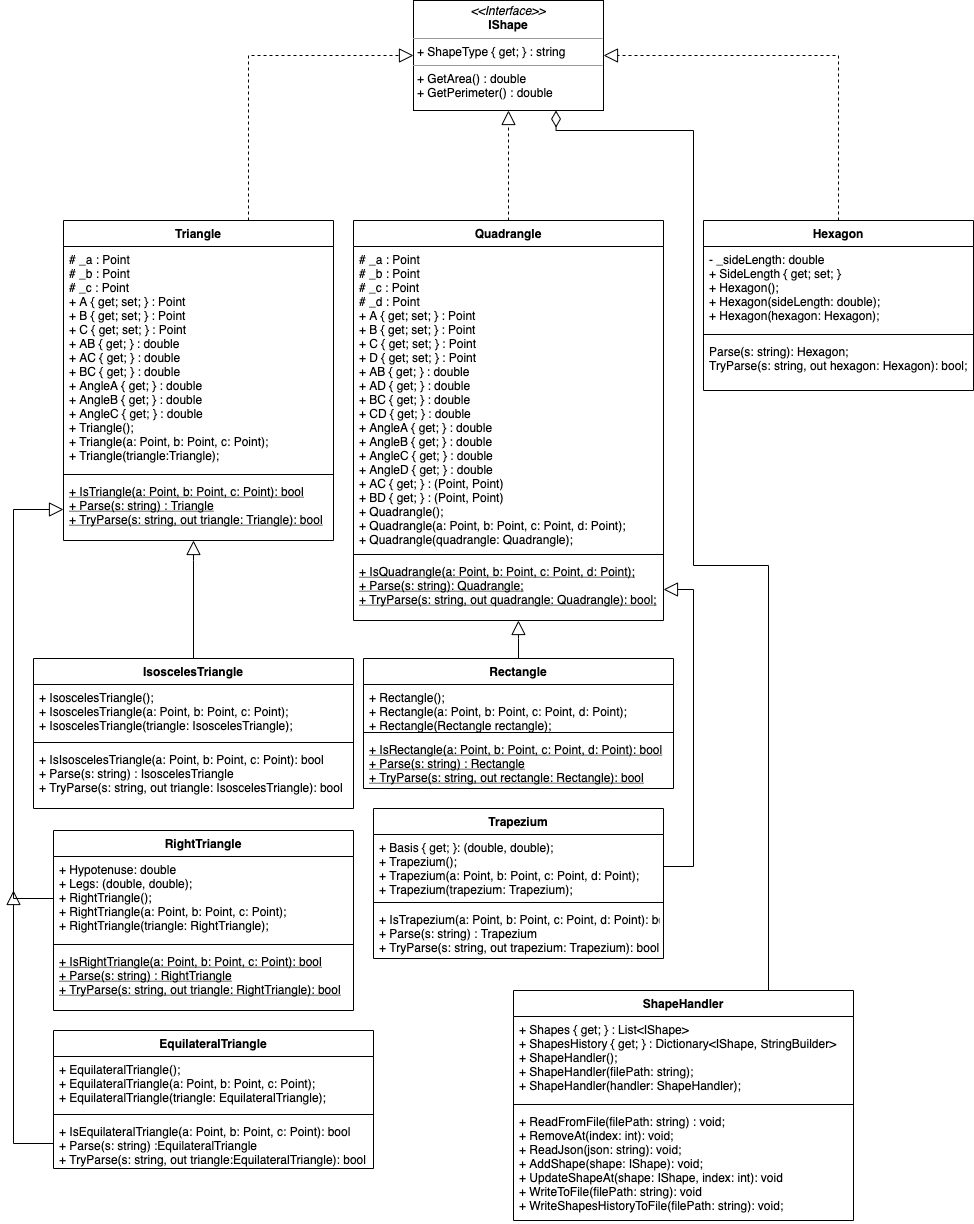

The diagram above was exported from draw.io. Its source (the exported page's mxGraphModel, read from the mxfile embedded in the PNG):
<mxGraphModel dx="2108" dy="960" grid="1" gridSize="10" guides="1" tooltips="1" connect="1" arrows="1" fold="1" page="1" pageScale="1" pageWidth="827" pageHeight="1169" math="0" shadow="0">
  <root>
    <mxCell id="0" />
    <mxCell id="1" parent="0" />
    <mxCell id="CvxQUl-fv7652Qb_NtTM-1" value="&lt;p style=&quot;margin: 0px ; margin-top: 4px ; text-align: center&quot;&gt;&lt;i&gt;&amp;lt;&amp;lt;Interface&amp;gt;&amp;gt;&lt;/i&gt;&lt;br&gt;&lt;b&gt;IShape&lt;/b&gt;&lt;/p&gt;&lt;hr size=&quot;1&quot;&gt;&lt;p style=&quot;margin: 0px ; margin-left: 4px&quot;&gt;+ ShapeType { get; } : string&lt;/p&gt;&lt;hr size=&quot;1&quot;&gt;&lt;p style=&quot;margin: 0px ; margin-left: 4px&quot;&gt;+ GetArea() : double&lt;/p&gt;&lt;p style=&quot;margin: 0px ; margin-left: 4px&quot;&gt;+ GetPerimeter() : double&lt;/p&gt;" style="verticalAlign=top;align=left;overflow=fill;fontSize=12;fontFamily=Helvetica;html=1;" parent="1" vertex="1">
      <mxGeometry x="340" y="300" width="190" height="110" as="geometry" />
    </mxCell>
    <mxCell id="CvxQUl-fv7652Qb_NtTM-6" style="edgeStyle=orthogonalEdgeStyle;rounded=0;orthogonalLoop=1;jettySize=auto;html=1;entryX=0;entryY=0.5;entryDx=0;entryDy=0;dashed=1;endArrow=block;endFill=0;strokeWidth=1;endSize=12;" parent="1" source="CvxQUl-fv7652Qb_NtTM-2" target="CvxQUl-fv7652Qb_NtTM-1" edge="1">
      <mxGeometry relative="1" as="geometry">
        <mxPoint x="245" y="350" as="targetPoint" />
        <Array as="points">
          <mxPoint x="175" y="355" />
        </Array>
      </mxGeometry>
    </mxCell>
    <mxCell id="CvxQUl-fv7652Qb_NtTM-2" value="Triangle" style="swimlane;fontStyle=1;align=center;verticalAlign=top;childLayout=stackLayout;horizontal=1;startSize=26;horizontalStack=0;resizeParent=1;resizeParentMax=0;resizeLast=0;collapsible=1;marginBottom=0;" parent="1" vertex="1">
      <mxGeometry x="-10" y="520" width="270" height="320" as="geometry" />
    </mxCell>
    <mxCell id="CvxQUl-fv7652Qb_NtTM-3" value="# _a : Point&#10;# _b : Point&#10;# _c : Point&#10;+ A { get; set; } : Point&#10;+ B { get; set; } : Point&#10;+ C { get; set; } : Point&#10;+ AB { get; } : double&#10;+ AC { get; } : double&#10;+ BC { get; } : double&#10;+ AngleA { get; } : double&#10;+ AngleB { get; } : double&#10;+ AngleC { get; } : double&#10;+ Triangle();&#10;+ Triangle(a: Point, b: Point, c: Point);&#10;+ Triangle(triangle:Triangle);&#10;" style="text;strokeColor=none;fillColor=none;align=left;verticalAlign=top;spacingLeft=4;spacingRight=4;overflow=hidden;rotatable=0;points=[[0,0.5],[1,0.5]];portConstraint=eastwest;" parent="CvxQUl-fv7652Qb_NtTM-2" vertex="1">
      <mxGeometry y="26" width="270" height="224" as="geometry" />
    </mxCell>
    <mxCell id="CvxQUl-fv7652Qb_NtTM-4" value="" style="line;strokeWidth=1;fillColor=none;align=left;verticalAlign=middle;spacingTop=-1;spacingLeft=3;spacingRight=3;rotatable=0;labelPosition=right;points=[];portConstraint=eastwest;" parent="CvxQUl-fv7652Qb_NtTM-2" vertex="1">
      <mxGeometry y="250" width="270" height="8" as="geometry" />
    </mxCell>
    <mxCell id="CvxQUl-fv7652Qb_NtTM-5" value="+ IsTriangle(a: Point, b: Point, c: Point): bool&#10;+ Parse(s: string) : Triangle&#10;+ TryParse(s: string, out triangle: Triangle): bool" style="text;strokeColor=none;fillColor=none;align=left;verticalAlign=top;spacingLeft=4;spacingRight=4;overflow=hidden;rotatable=0;points=[[0,0.5],[1,0.5]];portConstraint=eastwest;fontStyle=4" parent="CvxQUl-fv7652Qb_NtTM-2" vertex="1">
      <mxGeometry y="258" width="270" height="62" as="geometry" />
    </mxCell>
    <mxCell id="CvxQUl-fv7652Qb_NtTM-12" style="edgeStyle=orthogonalEdgeStyle;rounded=0;orthogonalLoop=1;jettySize=auto;html=1;entryX=0.5;entryY=1;entryDx=0;entryDy=0;dashed=1;endArrow=block;endFill=0;endSize=12;strokeWidth=1;" parent="1" source="CvxQUl-fv7652Qb_NtTM-7" target="CvxQUl-fv7652Qb_NtTM-1" edge="1">
      <mxGeometry relative="1" as="geometry" />
    </mxCell>
    <mxCell id="CvxQUl-fv7652Qb_NtTM-7" value="Quadrangle" style="swimlane;fontStyle=1;align=center;verticalAlign=top;childLayout=stackLayout;horizontal=1;startSize=26;horizontalStack=0;resizeParent=1;resizeParentMax=0;resizeLast=0;collapsible=1;marginBottom=0;" parent="1" vertex="1">
      <mxGeometry x="280" y="520" width="310" height="400" as="geometry" />
    </mxCell>
    <mxCell id="CvxQUl-fv7652Qb_NtTM-8" value="# _a : Point&#10;# _b : Point&#10;# _c : Point&#10;# _d : Point&#10;+ A { get; set; } : Point&#10;+ B { get; set; } : Point&#10;+ C { get; set; } : Point&#10;+ D { get; set; } : Point&#10;+ AB { get; } : double&#10;+ AD { get; } : double&#10;+ BC { get; } : double&#10;+ CD { get; } : double&#10;+ AngleA { get; } : double&#10;+ AngleB { get; } : double&#10;+ AngleC { get; } : double&#10;+ AngleD { get; } : double&#10;+ AC { get; } : (Point, Point)&#10;+ BD { get; } : (Point, Point)&#10;+ Quadrangle();&#10;+ Quadrangle(a: Point, b: Point, c: Point, d: Point);&#10;+ Quadrangle(quadrangle: Quadrangle);" style="text;strokeColor=none;fillColor=none;align=left;verticalAlign=top;spacingLeft=4;spacingRight=4;overflow=hidden;rotatable=0;points=[[0,0.5],[1,0.5]];portConstraint=eastwest;" parent="CvxQUl-fv7652Qb_NtTM-7" vertex="1">
      <mxGeometry y="26" width="310" height="304" as="geometry" />
    </mxCell>
    <mxCell id="CvxQUl-fv7652Qb_NtTM-9" value="" style="line;strokeWidth=1;fillColor=none;align=left;verticalAlign=middle;spacingTop=-1;spacingLeft=3;spacingRight=3;rotatable=0;labelPosition=right;points=[];portConstraint=eastwest;" parent="CvxQUl-fv7652Qb_NtTM-7" vertex="1">
      <mxGeometry y="330" width="310" height="8" as="geometry" />
    </mxCell>
    <mxCell id="CvxQUl-fv7652Qb_NtTM-10" value="+ IsQuadrangle(a: Point, b: Point, c: Point, d: Point);&#10;+ Parse(s: string): Quadrangle;&#10;+ TryParse(s: string, out quadrangle: Quadrangle): bool;" style="text;strokeColor=none;fillColor=none;align=left;verticalAlign=top;spacingLeft=4;spacingRight=4;overflow=hidden;rotatable=0;points=[[0,0.5],[1,0.5]];portConstraint=eastwest;fontStyle=4" parent="CvxQUl-fv7652Qb_NtTM-7" vertex="1">
      <mxGeometry y="338" width="310" height="62" as="geometry" />
    </mxCell>
    <mxCell id="CvxQUl-fv7652Qb_NtTM-21" style="edgeStyle=orthogonalEdgeStyle;rounded=0;orthogonalLoop=1;jettySize=auto;html=1;dashed=1;endArrow=block;endFill=0;endSize=12;strokeWidth=1;entryX=1;entryY=0.5;entryDx=0;entryDy=0;" parent="1" source="CvxQUl-fv7652Qb_NtTM-17" target="CvxQUl-fv7652Qb_NtTM-1" edge="1">
      <mxGeometry relative="1" as="geometry">
        <mxPoint x="765" y="360" as="targetPoint" />
        <Array as="points">
          <mxPoint x="765" y="355" />
        </Array>
      </mxGeometry>
    </mxCell>
    <mxCell id="CvxQUl-fv7652Qb_NtTM-17" value="Hexagon" style="swimlane;fontStyle=1;align=center;verticalAlign=top;childLayout=stackLayout;horizontal=1;startSize=26;horizontalStack=0;resizeParent=1;resizeParentMax=0;resizeLast=0;collapsible=1;marginBottom=0;" parent="1" vertex="1">
      <mxGeometry x="630" y="520" width="270" height="170" as="geometry" />
    </mxCell>
    <mxCell id="CvxQUl-fv7652Qb_NtTM-18" value="- _sideLength: double&#10;+ SideLength { get; set; }&#10;+ Hexagon();&#10;+ Hexagon(sideLength: double);&#10;+ Hexagon(hexagon: Hexagon);" style="text;strokeColor=none;fillColor=none;align=left;verticalAlign=top;spacingLeft=4;spacingRight=4;overflow=hidden;rotatable=0;points=[[0,0.5],[1,0.5]];portConstraint=eastwest;" parent="CvxQUl-fv7652Qb_NtTM-17" vertex="1">
      <mxGeometry y="26" width="270" height="84" as="geometry" />
    </mxCell>
    <mxCell id="CvxQUl-fv7652Qb_NtTM-19" value="" style="line;strokeWidth=1;fillColor=none;align=left;verticalAlign=middle;spacingTop=-1;spacingLeft=3;spacingRight=3;rotatable=0;labelPosition=right;points=[];portConstraint=eastwest;" parent="CvxQUl-fv7652Qb_NtTM-17" vertex="1">
      <mxGeometry y="110" width="270" height="8" as="geometry" />
    </mxCell>
    <mxCell id="CvxQUl-fv7652Qb_NtTM-20" value="Parse(s: string): Hexagon;&#10;TryParse(s: string, out hexagon: Hexagon): bool;" style="text;strokeColor=none;fillColor=none;align=left;verticalAlign=top;spacingLeft=4;spacingRight=4;overflow=hidden;rotatable=0;points=[[0,0.5],[1,0.5]];portConstraint=eastwest;" parent="CvxQUl-fv7652Qb_NtTM-17" vertex="1">
      <mxGeometry y="118" width="270" height="52" as="geometry" />
    </mxCell>
    <mxCell id="CvxQUl-fv7652Qb_NtTM-22" value="RightTriangle" style="swimlane;fontStyle=1;align=center;verticalAlign=top;childLayout=stackLayout;horizontal=1;startSize=26;horizontalStack=0;resizeParent=1;resizeParentMax=0;resizeLast=0;collapsible=1;marginBottom=0;" parent="1" vertex="1">
      <mxGeometry x="-20" y="1130" width="300" height="180" as="geometry" />
    </mxCell>
    <mxCell id="CvxQUl-fv7652Qb_NtTM-23" value="+ Hypotenuse: double&#10;+ Legs: (double, double);&#10;+ RightTriangle();&#10;+ RightTriangle(a: Point, b: Point, c: Point);&#10;+ RightTriangle(triangle: RightTriangle);" style="text;strokeColor=none;fillColor=none;align=left;verticalAlign=top;spacingLeft=4;spacingRight=4;overflow=hidden;rotatable=0;points=[[0,0.5],[1,0.5]];portConstraint=eastwest;" parent="CvxQUl-fv7652Qb_NtTM-22" vertex="1">
      <mxGeometry y="26" width="300" height="84" as="geometry" />
    </mxCell>
    <mxCell id="CvxQUl-fv7652Qb_NtTM-24" value="" style="line;strokeWidth=1;fillColor=none;align=left;verticalAlign=middle;spacingTop=-1;spacingLeft=3;spacingRight=3;rotatable=0;labelPosition=right;points=[];portConstraint=eastwest;" parent="CvxQUl-fv7652Qb_NtTM-22" vertex="1">
      <mxGeometry y="110" width="300" height="8" as="geometry" />
    </mxCell>
    <mxCell id="CvxQUl-fv7652Qb_NtTM-25" value="+ IsRightTriangle(a: Point, b: Point, c: Point): bool&#10;+ Parse(s: string) : RightTriangle&#10;+ TryParse(s: string, out triangle: RightTriangle): bool" style="text;strokeColor=none;fillColor=none;align=left;verticalAlign=top;spacingLeft=4;spacingRight=4;overflow=hidden;rotatable=0;points=[[0,0.5],[1,0.5]];portConstraint=eastwest;fontStyle=4" parent="CvxQUl-fv7652Qb_NtTM-22" vertex="1">
      <mxGeometry y="118" width="300" height="62" as="geometry" />
    </mxCell>
    <mxCell id="CvxQUl-fv7652Qb_NtTM-42" style="edgeStyle=orthogonalEdgeStyle;rounded=0;orthogonalLoop=1;jettySize=auto;html=1;endArrow=block;endFill=0;endSize=12;strokeWidth=1;" parent="1" source="CvxQUl-fv7652Qb_NtTM-26" target="CvxQUl-fv7652Qb_NtTM-5" edge="1">
      <mxGeometry relative="1" as="geometry">
        <Array as="points">
          <mxPoint x="120" y="860" />
          <mxPoint x="120" y="860" />
        </Array>
      </mxGeometry>
    </mxCell>
    <mxCell id="CvxQUl-fv7652Qb_NtTM-26" value="IsoscelesTriangle" style="swimlane;fontStyle=1;align=center;verticalAlign=top;childLayout=stackLayout;horizontal=1;startSize=26;horizontalStack=0;resizeParent=1;resizeParentMax=0;resizeLast=0;collapsible=1;marginBottom=0;" parent="1" vertex="1">
      <mxGeometry x="-40" y="958" width="320" height="150" as="geometry" />
    </mxCell>
    <mxCell id="CvxQUl-fv7652Qb_NtTM-27" value="+ IsoscelesTriangle();&#10;+ IsoscelesTriangle(a: Point, b: Point, c: Point);&#10;+ IsoscelesTriangle(triangle: IsoscelesTriangle); " style="text;strokeColor=none;fillColor=none;align=left;verticalAlign=top;spacingLeft=4;spacingRight=4;overflow=hidden;rotatable=0;points=[[0,0.5],[1,0.5]];portConstraint=eastwest;" parent="CvxQUl-fv7652Qb_NtTM-26" vertex="1">
      <mxGeometry y="26" width="320" height="54" as="geometry" />
    </mxCell>
    <mxCell id="CvxQUl-fv7652Qb_NtTM-28" value="" style="line;strokeWidth=1;fillColor=none;align=left;verticalAlign=middle;spacingTop=-1;spacingLeft=3;spacingRight=3;rotatable=0;labelPosition=right;points=[];portConstraint=eastwest;" parent="CvxQUl-fv7652Qb_NtTM-26" vertex="1">
      <mxGeometry y="80" width="320" height="8" as="geometry" />
    </mxCell>
    <mxCell id="CvxQUl-fv7652Qb_NtTM-29" value="+ IsIsoscelesTriangle(a: Point, b: Point, c: Point): bool&#10;+ Parse(s: string) : IsoscelesTriangle&#10;+ TryParse(s: string, out triangle: IsoscelesTriangle): bool" style="text;strokeColor=none;fillColor=none;align=left;verticalAlign=top;spacingLeft=4;spacingRight=4;overflow=hidden;rotatable=0;points=[[0,0.5],[1,0.5]];portConstraint=eastwest;" parent="CvxQUl-fv7652Qb_NtTM-26" vertex="1">
      <mxGeometry y="88" width="320" height="62" as="geometry" />
    </mxCell>
    <mxCell id="CvxQUl-fv7652Qb_NtTM-30" value="EquilateralTriangle" style="swimlane;fontStyle=1;align=center;verticalAlign=top;childLayout=stackLayout;horizontal=1;startSize=26;horizontalStack=0;resizeParent=1;resizeParentMax=0;resizeLast=0;collapsible=1;marginBottom=0;" parent="1" vertex="1">
      <mxGeometry x="-20" y="1330" width="320" height="138" as="geometry" />
    </mxCell>
    <mxCell id="CvxQUl-fv7652Qb_NtTM-31" value="+ EquilateralTriangle();&#10;+ EquilateralTriangle(a: Point, b: Point, c: Point);&#10;+ EquilateralTriangle(triangle: EquilateralTriangle);" style="text;strokeColor=none;fillColor=none;align=left;verticalAlign=top;spacingLeft=4;spacingRight=4;overflow=hidden;rotatable=0;points=[[0,0.5],[1,0.5]];portConstraint=eastwest;" parent="CvxQUl-fv7652Qb_NtTM-30" vertex="1">
      <mxGeometry y="26" width="320" height="54" as="geometry" />
    </mxCell>
    <mxCell id="CvxQUl-fv7652Qb_NtTM-32" value="" style="line;strokeWidth=1;fillColor=none;align=left;verticalAlign=middle;spacingTop=-1;spacingLeft=3;spacingRight=3;rotatable=0;labelPosition=right;points=[];portConstraint=eastwest;" parent="CvxQUl-fv7652Qb_NtTM-30" vertex="1">
      <mxGeometry y="80" width="320" height="8" as="geometry" />
    </mxCell>
    <mxCell id="CvxQUl-fv7652Qb_NtTM-33" value="+ IsEquilateralTriangle(a: Point, b: Point, c: Point): bool&#10;+ Parse(s: string) :EquilateralTriangle&#10;+ TryParse(s: string, out triangle:EquilateralTriangle): bool" style="text;strokeColor=none;fillColor=none;align=left;verticalAlign=top;spacingLeft=4;spacingRight=4;overflow=hidden;rotatable=0;points=[[0,0.5],[1,0.5]];portConstraint=eastwest;" parent="CvxQUl-fv7652Qb_NtTM-30" vertex="1">
      <mxGeometry y="88" width="320" height="50" as="geometry" />
    </mxCell>
    <mxCell id="CvxQUl-fv7652Qb_NtTM-45" style="edgeStyle=orthogonalEdgeStyle;rounded=0;orthogonalLoop=1;jettySize=auto;html=1;entryX=0.532;entryY=1;entryDx=0;entryDy=0;entryPerimeter=0;endArrow=block;endFill=0;endSize=12;strokeWidth=1;" parent="1" source="CvxQUl-fv7652Qb_NtTM-34" target="CvxQUl-fv7652Qb_NtTM-10" edge="1">
      <mxGeometry relative="1" as="geometry" />
    </mxCell>
    <mxCell id="CvxQUl-fv7652Qb_NtTM-34" value="Rectangle" style="swimlane;fontStyle=1;align=center;verticalAlign=top;childLayout=stackLayout;horizontal=1;startSize=26;horizontalStack=0;resizeParent=1;resizeParentMax=0;resizeLast=0;collapsible=1;marginBottom=0;" parent="1" vertex="1">
      <mxGeometry x="290" y="958" width="310" height="130" as="geometry" />
    </mxCell>
    <mxCell id="CvxQUl-fv7652Qb_NtTM-35" value="+ Rectangle();&#10;+ Rectangle(a: Point, b: Point, c: Point, d: Point);&#10;+ Rectangle(Rectangle rectangle);" style="text;strokeColor=none;fillColor=none;align=left;verticalAlign=top;spacingLeft=4;spacingRight=4;overflow=hidden;rotatable=0;points=[[0,0.5],[1,0.5]];portConstraint=eastwest;" parent="CvxQUl-fv7652Qb_NtTM-34" vertex="1">
      <mxGeometry y="26" width="310" height="44" as="geometry" />
    </mxCell>
    <mxCell id="CvxQUl-fv7652Qb_NtTM-36" value="" style="line;strokeWidth=1;fillColor=none;align=left;verticalAlign=middle;spacingTop=-1;spacingLeft=3;spacingRight=3;rotatable=0;labelPosition=right;points=[];portConstraint=eastwest;" parent="CvxQUl-fv7652Qb_NtTM-34" vertex="1">
      <mxGeometry y="70" width="310" height="8" as="geometry" />
    </mxCell>
    <mxCell id="CvxQUl-fv7652Qb_NtTM-37" value="+ IsRectangle(a: Point, b: Point, c: Point, d: Point): bool&#10;+ Parse(s: string) : Rectangle&#10;+ TryParse(s: string, out rectangle: Rectangle): bool" style="text;strokeColor=none;fillColor=none;align=left;verticalAlign=top;spacingLeft=4;spacingRight=4;overflow=hidden;rotatable=0;points=[[0,0.5],[1,0.5]];portConstraint=eastwest;fontStyle=4" parent="CvxQUl-fv7652Qb_NtTM-34" vertex="1">
      <mxGeometry y="78" width="310" height="52" as="geometry" />
    </mxCell>
    <mxCell id="CvxQUl-fv7652Qb_NtTM-38" value="Trapezium" style="swimlane;fontStyle=1;align=center;verticalAlign=top;childLayout=stackLayout;horizontal=1;startSize=26;horizontalStack=0;resizeParent=1;resizeParentMax=0;resizeLast=0;collapsible=1;marginBottom=0;" parent="1" vertex="1">
      <mxGeometry x="300" y="1108" width="290" height="150" as="geometry" />
    </mxCell>
    <mxCell id="CvxQUl-fv7652Qb_NtTM-39" value="+ Basis { get; }: (double, double);&#10;+ Trapezium();&#10;+ Trapezium(a: Point, b: Point, c: Point, d: Point);&#10;+ Trapezium(trapezium: Trapezium);" style="text;strokeColor=none;fillColor=none;align=left;verticalAlign=top;spacingLeft=4;spacingRight=4;overflow=hidden;rotatable=0;points=[[0,0.5],[1,0.5]];portConstraint=eastwest;" parent="CvxQUl-fv7652Qb_NtTM-38" vertex="1">
      <mxGeometry y="26" width="290" height="64" as="geometry" />
    </mxCell>
    <mxCell id="CvxQUl-fv7652Qb_NtTM-40" value="" style="line;strokeWidth=1;fillColor=none;align=left;verticalAlign=middle;spacingTop=-1;spacingLeft=3;spacingRight=3;rotatable=0;labelPosition=right;points=[];portConstraint=eastwest;" parent="CvxQUl-fv7652Qb_NtTM-38" vertex="1">
      <mxGeometry y="90" width="290" height="8" as="geometry" />
    </mxCell>
    <mxCell id="CvxQUl-fv7652Qb_NtTM-41" value="+ IsTrapezium(a: Point, b: Point, c: Point, d: Point): bool&#10;+ Parse(s: string) : Trapezium&#10;+ TryParse(s: string, out trapezium: Trapezium): bool" style="text;strokeColor=none;fillColor=none;align=left;verticalAlign=top;spacingLeft=4;spacingRight=4;overflow=hidden;rotatable=0;points=[[0,0.5],[1,0.5]];portConstraint=eastwest;" parent="CvxQUl-fv7652Qb_NtTM-38" vertex="1">
      <mxGeometry y="98" width="290" height="52" as="geometry" />
    </mxCell>
    <mxCell id="CvxQUl-fv7652Qb_NtTM-43" style="edgeStyle=orthogonalEdgeStyle;rounded=0;orthogonalLoop=1;jettySize=auto;html=1;endArrow=block;endFill=0;endSize=12;strokeWidth=1;entryX=0;entryY=0.5;entryDx=0;entryDy=0;" parent="1" source="CvxQUl-fv7652Qb_NtTM-23" target="CvxQUl-fv7652Qb_NtTM-5" edge="1">
      <mxGeometry relative="1" as="geometry">
        <mxPoint x="-60" y="810" as="targetPoint" />
        <Array as="points">
          <mxPoint x="-60" y="1198" />
          <mxPoint x="-60" y="809" />
        </Array>
      </mxGeometry>
    </mxCell>
    <mxCell id="CvxQUl-fv7652Qb_NtTM-44" style="edgeStyle=orthogonalEdgeStyle;rounded=0;orthogonalLoop=1;jettySize=auto;html=1;endArrow=block;endFill=0;endSize=12;strokeWidth=1;" parent="1" source="CvxQUl-fv7652Qb_NtTM-33" edge="1">
      <mxGeometry relative="1" as="geometry">
        <mxPoint x="-60" y="1190" as="targetPoint" />
      </mxGeometry>
    </mxCell>
    <mxCell id="CvxQUl-fv7652Qb_NtTM-46" style="edgeStyle=orthogonalEdgeStyle;rounded=0;orthogonalLoop=1;jettySize=auto;html=1;endArrow=block;endFill=0;endSize=12;strokeWidth=1;entryX=1;entryY=0.5;entryDx=0;entryDy=0;" parent="1" source="CvxQUl-fv7652Qb_NtTM-39" target="CvxQUl-fv7652Qb_NtTM-10" edge="1">
      <mxGeometry relative="1" as="geometry">
        <mxPoint x="620" y="890" as="targetPoint" />
        <Array as="points">
          <mxPoint x="620" y="1166" />
          <mxPoint x="620" y="889" />
        </Array>
      </mxGeometry>
    </mxCell>
    <mxCell id="3XRudX2mxCmxuxeM2xvo-5" style="edgeStyle=orthogonalEdgeStyle;rounded=0;orthogonalLoop=1;jettySize=auto;html=1;entryX=0.75;entryY=1;entryDx=0;entryDy=0;endArrow=diamondThin;endFill=0;endSize=14;" edge="1" parent="1" source="3XRudX2mxCmxuxeM2xvo-1" target="CvxQUl-fv7652Qb_NtTM-1">
      <mxGeometry relative="1" as="geometry">
        <Array as="points">
          <mxPoint x="695" y="865" />
          <mxPoint x="620" y="865" />
          <mxPoint x="620" y="430" />
          <mxPoint x="482" y="430" />
        </Array>
      </mxGeometry>
    </mxCell>
    <mxCell id="3XRudX2mxCmxuxeM2xvo-1" value="ShapeHandler" style="swimlane;fontStyle=1;align=center;verticalAlign=top;childLayout=stackLayout;horizontal=1;startSize=26;horizontalStack=0;resizeParent=1;resizeParentMax=0;resizeLast=0;collapsible=1;marginBottom=0;" vertex="1" parent="1">
      <mxGeometry x="440" y="1290" width="340" height="230" as="geometry" />
    </mxCell>
    <mxCell id="3XRudX2mxCmxuxeM2xvo-2" value="+ Shapes { get; } : List&lt;IShape&gt;&#10;+ ShapesHistory { get; } : Dictionary&lt;IShape, StringBuilder&gt;&#10;+ ShapeHandler();&#10;+ ShapeHandler(filePath: string);&#10;+ ShapeHandler(handler: ShapeHandler);" style="text;strokeColor=none;fillColor=none;align=left;verticalAlign=top;spacingLeft=4;spacingRight=4;overflow=hidden;rotatable=0;points=[[0,0.5],[1,0.5]];portConstraint=eastwest;" vertex="1" parent="3XRudX2mxCmxuxeM2xvo-1">
      <mxGeometry y="26" width="340" height="84" as="geometry" />
    </mxCell>
    <mxCell id="3XRudX2mxCmxuxeM2xvo-3" value="" style="line;strokeWidth=1;fillColor=none;align=left;verticalAlign=middle;spacingTop=-1;spacingLeft=3;spacingRight=3;rotatable=0;labelPosition=right;points=[];portConstraint=eastwest;" vertex="1" parent="3XRudX2mxCmxuxeM2xvo-1">
      <mxGeometry y="110" width="340" height="8" as="geometry" />
    </mxCell>
    <mxCell id="3XRudX2mxCmxuxeM2xvo-4" value="+ ReadFromFile(filePath: string) : void;&#10;+ RemoveAt(index: int): void;&#10;+ ReadJson(json: string): void;&#10;+ AddShape(shape: IShape): void;&#10;+ UpdateShapeAt(shape: IShape, index: int): void&#10;+ WriteToFile(filePath: string): void&#10;+ WriteShapesHistoryToFile(filePath: string): void;" style="text;strokeColor=none;fillColor=none;align=left;verticalAlign=top;spacingLeft=4;spacingRight=4;overflow=hidden;rotatable=0;points=[[0,0.5],[1,0.5]];portConstraint=eastwest;" vertex="1" parent="3XRudX2mxCmxuxeM2xvo-1">
      <mxGeometry y="118" width="340" height="112" as="geometry" />
    </mxCell>
  </root>
</mxGraphModel>